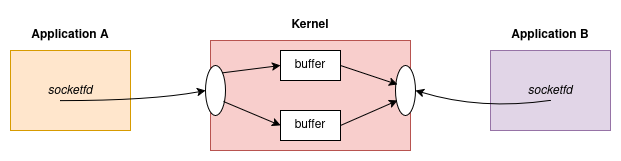

The diagram above was exported from draw.io. Its source (the exported page's mxGraphModel, read from the mxfile embedded in the PNG):
<mxGraphModel dx="1426" dy="790" grid="1" gridSize="10" guides="1" tooltips="1" connect="1" arrows="1" fold="1" page="1" pageScale="1" pageWidth="850" pageHeight="1100" math="0" shadow="0">
  <root>
    <mxCell id="0" />
    <mxCell id="1" parent="0" />
    <mxCell id="COVxT9V9cvPQhzyJnbt0-1" value="&lt;i&gt;socketfd&lt;/i&gt;" style="rounded=0;whiteSpace=wrap;html=1;fillColor=#ffe6cc;strokeColor=#d79b00;" vertex="1" parent="1">
      <mxGeometry x="120" y="240" width="120" height="80" as="geometry" />
    </mxCell>
    <mxCell id="COVxT9V9cvPQhzyJnbt0-2" value="&lt;b&gt;Application A&lt;/b&gt;" style="text;html=1;align=center;verticalAlign=middle;whiteSpace=wrap;rounded=0;" vertex="1" parent="1">
      <mxGeometry x="140" y="210" width="80" height="30" as="geometry" />
    </mxCell>
    <mxCell id="COVxT9V9cvPQhzyJnbt0-3" value="" style="rounded=0;whiteSpace=wrap;html=1;fillColor=#f8cecc;strokeColor=#b85450;" vertex="1" parent="1">
      <mxGeometry x="320" y="230" width="200" height="110" as="geometry" />
    </mxCell>
    <mxCell id="COVxT9V9cvPQhzyJnbt0-4" value="&lt;b&gt;Kernel&lt;/b&gt;" style="text;html=1;align=center;verticalAlign=middle;whiteSpace=wrap;rounded=0;" vertex="1" parent="1">
      <mxGeometry x="390" y="200" width="60" height="30" as="geometry" />
    </mxCell>
    <mxCell id="COVxT9V9cvPQhzyJnbt0-5" value="buffer" style="rounded=0;whiteSpace=wrap;html=1;" vertex="1" parent="1">
      <mxGeometry x="390" y="240" width="60" height="30" as="geometry" />
    </mxCell>
    <mxCell id="COVxT9V9cvPQhzyJnbt0-6" value="buffer" style="rounded=0;whiteSpace=wrap;html=1;" vertex="1" parent="1">
      <mxGeometry x="390" y="300" width="60" height="30" as="geometry" />
    </mxCell>
    <mxCell id="COVxT9V9cvPQhzyJnbt0-7" value="" style="ellipse;whiteSpace=wrap;html=1;rotation=-90;" vertex="1" parent="1">
      <mxGeometry x="300" y="270" width="50" height="20" as="geometry" />
    </mxCell>
    <mxCell id="COVxT9V9cvPQhzyJnbt0-8" value="" style="ellipse;whiteSpace=wrap;html=1;rotation=-90;" vertex="1" parent="1">
      <mxGeometry x="490" y="270" width="50" height="20" as="geometry" />
    </mxCell>
    <mxCell id="COVxT9V9cvPQhzyJnbt0-9" value="" style="endArrow=classic;html=1;rounded=0;exitX=1;exitY=1;exitDx=0;exitDy=0;entryX=0;entryY=0.5;entryDx=0;entryDy=0;" edge="1" parent="1" source="COVxT9V9cvPQhzyJnbt0-7" target="COVxT9V9cvPQhzyJnbt0-5">
      <mxGeometry width="50" height="50" relative="1" as="geometry">
        <mxPoint x="440" y="440" as="sourcePoint" />
        <mxPoint x="490" y="390" as="targetPoint" />
      </mxGeometry>
    </mxCell>
    <mxCell id="COVxT9V9cvPQhzyJnbt0-10" value="" style="endArrow=classic;html=1;rounded=0;exitX=0.28;exitY=0.9;exitDx=0;exitDy=0;entryX=0;entryY=0.5;entryDx=0;entryDy=0;exitPerimeter=0;" edge="1" parent="1" source="COVxT9V9cvPQhzyJnbt0-7" target="COVxT9V9cvPQhzyJnbt0-6">
      <mxGeometry width="50" height="50" relative="1" as="geometry">
        <mxPoint x="410" y="367" as="sourcePoint" />
        <mxPoint x="468" y="360" as="targetPoint" />
      </mxGeometry>
    </mxCell>
    <mxCell id="COVxT9V9cvPQhzyJnbt0-11" value="" style="endArrow=classic;html=1;rounded=0;exitX=1;exitY=0.5;exitDx=0;exitDy=0;entryX=0.3;entryY=0.1;entryDx=0;entryDy=0;entryPerimeter=0;" edge="1" parent="1" source="COVxT9V9cvPQhzyJnbt0-6" target="COVxT9V9cvPQhzyJnbt0-8">
      <mxGeometry width="50" height="50" relative="1" as="geometry">
        <mxPoint x="440" y="447" as="sourcePoint" />
        <mxPoint x="498" y="440" as="targetPoint" />
      </mxGeometry>
    </mxCell>
    <mxCell id="COVxT9V9cvPQhzyJnbt0-12" value="" style="endArrow=classic;html=1;rounded=0;exitX=1;exitY=0.5;exitDx=0;exitDy=0;entryX=0.62;entryY=0.1;entryDx=0;entryDy=0;entryPerimeter=0;" edge="1" parent="1" source="COVxT9V9cvPQhzyJnbt0-5" target="COVxT9V9cvPQhzyJnbt0-8">
      <mxGeometry width="50" height="50" relative="1" as="geometry">
        <mxPoint x="610" y="407" as="sourcePoint" />
        <mxPoint x="668" y="400" as="targetPoint" />
      </mxGeometry>
    </mxCell>
    <mxCell id="COVxT9V9cvPQhzyJnbt0-13" value="&lt;i&gt;socketfd&lt;/i&gt;" style="rounded=0;whiteSpace=wrap;html=1;fillColor=#e1d5e7;strokeColor=#9673a6;" vertex="1" parent="1">
      <mxGeometry x="600" y="240" width="120" height="80" as="geometry" />
    </mxCell>
    <mxCell id="COVxT9V9cvPQhzyJnbt0-14" value="&lt;b&gt;Application B&lt;/b&gt;" style="text;html=1;align=center;verticalAlign=middle;whiteSpace=wrap;rounded=0;" vertex="1" parent="1">
      <mxGeometry x="620" y="210" width="80" height="30" as="geometry" />
    </mxCell>
    <mxCell id="COVxT9V9cvPQhzyJnbt0-15" value="" style="endArrow=classic;html=1;rounded=0;exitX=0.417;exitY=0.625;exitDx=0;exitDy=0;exitPerimeter=0;entryX=0.5;entryY=0;entryDx=0;entryDy=0;curved=1;" edge="1" parent="1" source="COVxT9V9cvPQhzyJnbt0-1" target="COVxT9V9cvPQhzyJnbt0-7">
      <mxGeometry width="50" height="50" relative="1" as="geometry">
        <mxPoint x="440" y="440" as="sourcePoint" />
        <mxPoint x="490" y="390" as="targetPoint" />
        <Array as="points">
          <mxPoint x="260" y="290" />
        </Array>
      </mxGeometry>
    </mxCell>
    <mxCell id="COVxT9V9cvPQhzyJnbt0-16" value="" style="endArrow=classic;html=1;rounded=0;entryX=0.5;entryY=1;entryDx=0;entryDy=0;exitX=0.5;exitY=0.625;exitDx=0;exitDy=0;exitPerimeter=0;curved=1;" edge="1" parent="1" source="COVxT9V9cvPQhzyJnbt0-13" target="COVxT9V9cvPQhzyJnbt0-8">
      <mxGeometry width="50" height="50" relative="1" as="geometry">
        <mxPoint x="440" y="440" as="sourcePoint" />
        <mxPoint x="490" y="390" as="targetPoint" />
        <Array as="points">
          <mxPoint x="590" y="300" />
        </Array>
      </mxGeometry>
    </mxCell>
  </root>
</mxGraphModel>